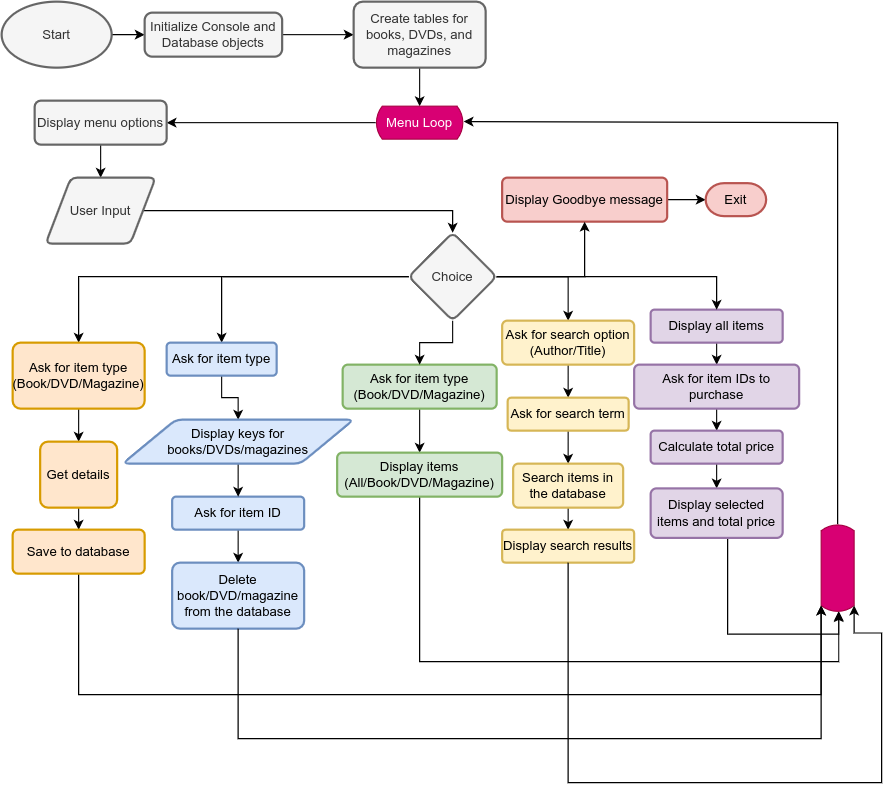

The diagram above was exported from draw.io. Its source (the exported page's mxGraphModel, read from the mxfile embedded in the PNG):
<mxGraphModel dx="880" dy="439" grid="1" gridSize="10" guides="1" tooltips="1" connect="1" arrows="1" fold="1" page="1" pageScale="1" pageWidth="827" pageHeight="1169" math="0" shadow="0">
  <root>
    <mxCell id="WIyWlLk6GJQsqaUBKTNV-0" />
    <mxCell id="WIyWlLk6GJQsqaUBKTNV-1" parent="WIyWlLk6GJQsqaUBKTNV-0" />
    <mxCell id="Gn300BC2PmKgDrVGb0XT-5" value="" style="edgeStyle=orthogonalEdgeStyle;rounded=0;orthogonalLoop=1;jettySize=auto;html=1;" parent="WIyWlLk6GJQsqaUBKTNV-1" source="Gn300BC2PmKgDrVGb0XT-1" target="Gn300BC2PmKgDrVGb0XT-3" edge="1">
      <mxGeometry relative="1" as="geometry" />
    </mxCell>
    <mxCell id="Gn300BC2PmKgDrVGb0XT-1" value="Start" style="strokeWidth=2;html=1;shape=mxgraph.flowchart.start_1;whiteSpace=wrap;fillColor=#f5f5f5;fontColor=#333333;strokeColor=#666666;" parent="WIyWlLk6GJQsqaUBKTNV-1" vertex="1">
      <mxGeometry x="20" y="30" width="100" height="60" as="geometry" />
    </mxCell>
    <mxCell id="Gn300BC2PmKgDrVGb0XT-7" value="" style="edgeStyle=orthogonalEdgeStyle;rounded=0;orthogonalLoop=1;jettySize=auto;html=1;" parent="WIyWlLk6GJQsqaUBKTNV-1" source="Gn300BC2PmKgDrVGb0XT-3" target="Gn300BC2PmKgDrVGb0XT-6" edge="1">
      <mxGeometry relative="1" as="geometry" />
    </mxCell>
    <mxCell id="Gn300BC2PmKgDrVGb0XT-3" value="Initialize Console and Database objects" style="rounded=1;whiteSpace=wrap;html=1;absoluteArcSize=1;arcSize=14;strokeWidth=2;fillColor=#f5f5f5;strokeColor=#666666;fontColor=#333333;" parent="WIyWlLk6GJQsqaUBKTNV-1" vertex="1">
      <mxGeometry x="150" y="40" width="125" height="40" as="geometry" />
    </mxCell>
    <mxCell id="Gn300BC2PmKgDrVGb0XT-9" value="" style="edgeStyle=orthogonalEdgeStyle;rounded=0;orthogonalLoop=1;jettySize=auto;html=1;" parent="WIyWlLk6GJQsqaUBKTNV-1" source="Gn300BC2PmKgDrVGb0XT-6" target="Gn300BC2PmKgDrVGb0XT-8" edge="1">
      <mxGeometry relative="1" as="geometry" />
    </mxCell>
    <mxCell id="Gn300BC2PmKgDrVGb0XT-6" value="Create tables for books, DVDs, and magazines" style="whiteSpace=wrap;html=1;rounded=1;arcSize=14;strokeWidth=2;fillColor=#f5f5f5;strokeColor=#666666;fontColor=#333333;" parent="WIyWlLk6GJQsqaUBKTNV-1" vertex="1">
      <mxGeometry x="340" y="30" width="120" height="60" as="geometry" />
    </mxCell>
    <mxCell id="Gn300BC2PmKgDrVGb0XT-11" value="" style="edgeStyle=orthogonalEdgeStyle;rounded=0;orthogonalLoop=1;jettySize=auto;html=1;" parent="WIyWlLk6GJQsqaUBKTNV-1" source="Gn300BC2PmKgDrVGb0XT-8" target="Gn300BC2PmKgDrVGb0XT-10" edge="1">
      <mxGeometry relative="1" as="geometry" />
    </mxCell>
    <mxCell id="Gn300BC2PmKgDrVGb0XT-8" value="Menu Loop" style="html=1;dashed=0;whiteSpace=wrap;shape=mxgraph.dfd.loop;fillColor=#d80073;strokeColor=#A50040;fontColor=#ffffff;" parent="WIyWlLk6GJQsqaUBKTNV-1" vertex="1">
      <mxGeometry x="360" y="125" width="80" height="30" as="geometry" />
    </mxCell>
    <mxCell id="Gn300BC2PmKgDrVGb0XT-13" value="" style="edgeStyle=orthogonalEdgeStyle;rounded=0;orthogonalLoop=1;jettySize=auto;html=1;exitX=0.5;exitY=1;exitDx=0;exitDy=0;" parent="WIyWlLk6GJQsqaUBKTNV-1" source="Gn300BC2PmKgDrVGb0XT-10" target="Gn300BC2PmKgDrVGb0XT-12" edge="1">
      <mxGeometry relative="1" as="geometry" />
    </mxCell>
    <mxCell id="Gn300BC2PmKgDrVGb0XT-10" value="Display menu options" style="whiteSpace=wrap;html=1;rounded=1;arcSize=14;strokeWidth=2;fillColor=#f5f5f5;strokeColor=#666666;fontColor=#333333;" parent="WIyWlLk6GJQsqaUBKTNV-1" vertex="1">
      <mxGeometry x="50" y="120" width="120" height="40" as="geometry" />
    </mxCell>
    <mxCell id="Rh4wSi7aOPzhmMDv0T1U-12" value="" style="edgeStyle=orthogonalEdgeStyle;rounded=0;orthogonalLoop=1;jettySize=auto;html=1;entryX=0.5;entryY=0;entryDx=0;entryDy=0;" edge="1" parent="WIyWlLk6GJQsqaUBKTNV-1" source="Gn300BC2PmKgDrVGb0XT-12" target="Gn300BC2PmKgDrVGb0XT-14">
      <mxGeometry relative="1" as="geometry">
        <mxPoint x="250" y="230" as="targetPoint" />
      </mxGeometry>
    </mxCell>
    <mxCell id="Gn300BC2PmKgDrVGb0XT-12" value="User Input" style="shape=parallelogram;html=1;strokeWidth=2;perimeter=parallelogramPerimeter;whiteSpace=wrap;rounded=1;arcSize=12;size=0.23;fillColor=#f5f5f5;fontColor=#333333;strokeColor=#666666;" parent="WIyWlLk6GJQsqaUBKTNV-1" vertex="1">
      <mxGeometry x="60" y="190" width="100" height="60" as="geometry" />
    </mxCell>
    <mxCell id="Gn300BC2PmKgDrVGb0XT-17" value="" style="edgeStyle=orthogonalEdgeStyle;rounded=0;orthogonalLoop=1;jettySize=auto;html=1;" parent="WIyWlLk6GJQsqaUBKTNV-1" source="Gn300BC2PmKgDrVGb0XT-14" target="Gn300BC2PmKgDrVGb0XT-16" edge="1">
      <mxGeometry relative="1" as="geometry" />
    </mxCell>
    <mxCell id="Gn300BC2PmKgDrVGb0XT-34" value="" style="edgeStyle=orthogonalEdgeStyle;rounded=0;orthogonalLoop=1;jettySize=auto;html=1;" parent="WIyWlLk6GJQsqaUBKTNV-1" source="Gn300BC2PmKgDrVGb0XT-14" target="Gn300BC2PmKgDrVGb0XT-30" edge="1">
      <mxGeometry relative="1" as="geometry" />
    </mxCell>
    <mxCell id="Rh4wSi7aOPzhmMDv0T1U-25" value="" style="edgeStyle=orthogonalEdgeStyle;rounded=0;orthogonalLoop=1;jettySize=auto;html=1;entryX=0.5;entryY=0;entryDx=0;entryDy=0;" edge="1" parent="WIyWlLk6GJQsqaUBKTNV-1" source="Gn300BC2PmKgDrVGb0XT-14" target="Rh4wSi7aOPzhmMDv0T1U-1">
      <mxGeometry relative="1" as="geometry" />
    </mxCell>
    <mxCell id="Gn300BC2PmKgDrVGb0XT-14" value="Choice" style="rhombus;whiteSpace=wrap;html=1;strokeWidth=2;rounded=1;arcSize=12;fillColor=#f5f5f5;fontColor=#333333;strokeColor=#666666;" parent="WIyWlLk6GJQsqaUBKTNV-1" vertex="1">
      <mxGeometry x="390" y="240" width="80" height="80" as="geometry" />
    </mxCell>
    <mxCell id="Gn300BC2PmKgDrVGb0XT-19" value="" style="edgeStyle=orthogonalEdgeStyle;rounded=0;orthogonalLoop=1;jettySize=auto;html=1;" parent="WIyWlLk6GJQsqaUBKTNV-1" source="Gn300BC2PmKgDrVGb0XT-16" target="Gn300BC2PmKgDrVGb0XT-18" edge="1">
      <mxGeometry relative="1" as="geometry" />
    </mxCell>
    <mxCell id="Gn300BC2PmKgDrVGb0XT-16" value="Ask for item type&lt;div&gt;(Book/DVD/Magazine)&lt;br&gt;&lt;/div&gt;" style="whiteSpace=wrap;html=1;strokeWidth=2;rounded=1;arcSize=12;fillColor=#ffe6cc;strokeColor=#d79b00;" parent="WIyWlLk6GJQsqaUBKTNV-1" vertex="1">
      <mxGeometry x="30" y="340" width="120" height="60" as="geometry" />
    </mxCell>
    <mxCell id="Gn300BC2PmKgDrVGb0XT-21" value="" style="edgeStyle=orthogonalEdgeStyle;rounded=0;orthogonalLoop=1;jettySize=auto;html=1;" parent="WIyWlLk6GJQsqaUBKTNV-1" source="Gn300BC2PmKgDrVGb0XT-18" target="Gn300BC2PmKgDrVGb0XT-20" edge="1">
      <mxGeometry relative="1" as="geometry" />
    </mxCell>
    <mxCell id="Gn300BC2PmKgDrVGb0XT-18" value="Get details" style="whiteSpace=wrap;html=1;strokeWidth=2;rounded=1;arcSize=12;fillColor=#ffe6cc;strokeColor=#d79b00;" parent="WIyWlLk6GJQsqaUBKTNV-1" vertex="1">
      <mxGeometry x="55" y="430" width="70" height="60" as="geometry" />
    </mxCell>
    <mxCell id="Rh4wSi7aOPzhmMDv0T1U-35" value="" style="edgeStyle=orthogonalEdgeStyle;rounded=0;orthogonalLoop=1;jettySize=auto;html=1;entryX=0;entryY=0;entryDx=6;entryDy=0;entryPerimeter=0;" edge="1" parent="WIyWlLk6GJQsqaUBKTNV-1" source="Gn300BC2PmKgDrVGb0XT-20" target="Rh4wSi7aOPzhmMDv0T1U-26">
      <mxGeometry relative="1" as="geometry">
        <mxPoint x="90" y="620" as="targetPoint" />
        <Array as="points">
          <mxPoint x="90" y="660" />
          <mxPoint x="765" y="660" />
        </Array>
      </mxGeometry>
    </mxCell>
    <mxCell id="Gn300BC2PmKgDrVGb0XT-20" value="Save to database" style="whiteSpace=wrap;html=1;strokeWidth=2;rounded=1;arcSize=12;fillColor=#ffe6cc;strokeColor=#d79b00;" parent="WIyWlLk6GJQsqaUBKTNV-1" vertex="1">
      <mxGeometry x="30" y="510" width="120" height="40" as="geometry" />
    </mxCell>
    <mxCell id="Rh4wSi7aOPzhmMDv0T1U-10" value="" style="edgeStyle=orthogonalEdgeStyle;rounded=0;orthogonalLoop=1;jettySize=auto;html=1;entryX=0.5;entryY=0;entryDx=0;entryDy=0;" edge="1" parent="WIyWlLk6GJQsqaUBKTNV-1" source="Gn300BC2PmKgDrVGb0XT-30" target="Gn300BC2PmKgDrVGb0XT-38">
      <mxGeometry relative="1" as="geometry">
        <mxPoint x="230" y="480" as="targetPoint" />
      </mxGeometry>
    </mxCell>
    <mxCell id="Gn300BC2PmKgDrVGb0XT-30" value="Ask for item type" style="whiteSpace=wrap;html=1;strokeWidth=2;rounded=1;arcSize=12;fillColor=#dae8fc;strokeColor=#6c8ebf;" parent="WIyWlLk6GJQsqaUBKTNV-1" vertex="1">
      <mxGeometry x="170" y="340" width="100" height="30" as="geometry" />
    </mxCell>
    <mxCell id="Rh4wSi7aOPzhmMDv0T1U-27" value="" style="edgeStyle=orthogonalEdgeStyle;rounded=0;orthogonalLoop=1;jettySize=auto;html=1;" edge="1" parent="WIyWlLk6GJQsqaUBKTNV-1" source="Gn300BC2PmKgDrVGb0XT-33" target="Gn300BC2PmKgDrVGb0XT-41">
      <mxGeometry relative="1" as="geometry" />
    </mxCell>
    <mxCell id="Gn300BC2PmKgDrVGb0XT-33" value="Ask for item ID" style="whiteSpace=wrap;html=1;strokeWidth=2;rounded=1;arcSize=12;fillColor=#dae8fc;strokeColor=#6c8ebf;" parent="WIyWlLk6GJQsqaUBKTNV-1" vertex="1">
      <mxGeometry x="175" y="480" width="120" height="30" as="geometry" />
    </mxCell>
    <mxCell id="Gn300BC2PmKgDrVGb0XT-40" value="" style="edgeStyle=orthogonalEdgeStyle;rounded=0;orthogonalLoop=1;jettySize=auto;html=1;" parent="WIyWlLk6GJQsqaUBKTNV-1" source="Gn300BC2PmKgDrVGb0XT-38" target="Gn300BC2PmKgDrVGb0XT-33" edge="1">
      <mxGeometry relative="1" as="geometry" />
    </mxCell>
    <mxCell id="Gn300BC2PmKgDrVGb0XT-38" value="Display keys for books/DVDs/magazines" style="shape=parallelogram;html=1;strokeWidth=2;perimeter=parallelogramPerimeter;whiteSpace=wrap;rounded=1;arcSize=12;size=0.23;fillColor=#dae8fc;strokeColor=#6c8ebf;" parent="WIyWlLk6GJQsqaUBKTNV-1" vertex="1">
      <mxGeometry x="130" y="410" width="210" height="40" as="geometry" />
    </mxCell>
    <mxCell id="Gn300BC2PmKgDrVGb0XT-41" value="Delete book/DVD/magazine from the database" style="whiteSpace=wrap;html=1;strokeWidth=2;rounded=1;arcSize=12;fillColor=#dae8fc;strokeColor=#6c8ebf;" parent="WIyWlLk6GJQsqaUBKTNV-1" vertex="1">
      <mxGeometry x="175" y="540" width="120" height="60" as="geometry" />
    </mxCell>
    <mxCell id="Gn300BC2PmKgDrVGb0XT-43" value="" style="edgeStyle=orthogonalEdgeStyle;rounded=0;orthogonalLoop=1;jettySize=auto;html=1;" parent="WIyWlLk6GJQsqaUBKTNV-1" source="Gn300BC2PmKgDrVGb0XT-44" target="Gn300BC2PmKgDrVGb0XT-46" edge="1">
      <mxGeometry relative="1" as="geometry" />
    </mxCell>
    <mxCell id="Gn300BC2PmKgDrVGb0XT-44" value="Ask for item type&lt;div&gt;(Book/DVD/Magazine)&lt;/div&gt;" style="whiteSpace=wrap;html=1;strokeWidth=2;rounded=1;arcSize=12;fillColor=#d5e8d4;strokeColor=#82b366;" parent="WIyWlLk6GJQsqaUBKTNV-1" vertex="1">
      <mxGeometry x="330" y="360" width="140" height="40" as="geometry" />
    </mxCell>
    <mxCell id="Rh4wSi7aOPzhmMDv0T1U-41" value="" style="edgeStyle=orthogonalEdgeStyle;rounded=0;orthogonalLoop=1;jettySize=auto;html=1;entryX=0;entryY=0.533;entryDx=0;entryDy=0;entryPerimeter=0;" edge="1" parent="WIyWlLk6GJQsqaUBKTNV-1" source="Gn300BC2PmKgDrVGb0XT-46" target="Rh4wSi7aOPzhmMDv0T1U-26">
      <mxGeometry relative="1" as="geometry">
        <mxPoint x="400" y="550" as="targetPoint" />
        <Array as="points">
          <mxPoint x="400" y="630" />
          <mxPoint x="781" y="630" />
        </Array>
      </mxGeometry>
    </mxCell>
    <mxCell id="Gn300BC2PmKgDrVGb0XT-46" value="Display items&lt;div&gt;(All/Book/DVD/Magazine)&lt;/div&gt;" style="whiteSpace=wrap;html=1;strokeWidth=2;rounded=1;arcSize=12;fillColor=#d5e8d4;strokeColor=#82b366;" parent="WIyWlLk6GJQsqaUBKTNV-1" vertex="1">
      <mxGeometry x="325" y="440" width="150" height="40" as="geometry" />
    </mxCell>
    <mxCell id="Rh4wSi7aOPzhmMDv0T1U-0" value="" style="edgeStyle=orthogonalEdgeStyle;rounded=0;orthogonalLoop=1;jettySize=auto;html=1;" edge="1" parent="WIyWlLk6GJQsqaUBKTNV-1" source="Rh4wSi7aOPzhmMDv0T1U-1" target="Rh4wSi7aOPzhmMDv0T1U-2">
      <mxGeometry relative="1" as="geometry" />
    </mxCell>
    <mxCell id="Rh4wSi7aOPzhmMDv0T1U-1" value="Ask for search option&lt;div&gt;(Author/Title)&lt;/div&gt;" style="whiteSpace=wrap;html=1;strokeWidth=2;rounded=1;arcSize=12;fillColor=#fff2cc;strokeColor=#d6b656;" vertex="1" parent="WIyWlLk6GJQsqaUBKTNV-1">
      <mxGeometry x="475" y="320" width="120" height="40" as="geometry" />
    </mxCell>
    <mxCell id="Rh4wSi7aOPzhmMDv0T1U-5" value="" style="edgeStyle=orthogonalEdgeStyle;rounded=0;orthogonalLoop=1;jettySize=auto;html=1;" edge="1" parent="WIyWlLk6GJQsqaUBKTNV-1" source="Rh4wSi7aOPzhmMDv0T1U-2" target="Rh4wSi7aOPzhmMDv0T1U-4">
      <mxGeometry relative="1" as="geometry" />
    </mxCell>
    <mxCell id="Rh4wSi7aOPzhmMDv0T1U-2" value="Ask for search term" style="whiteSpace=wrap;html=1;strokeWidth=2;rounded=1;arcSize=12;fillColor=#fff2cc;strokeColor=#d6b656;" vertex="1" parent="WIyWlLk6GJQsqaUBKTNV-1">
      <mxGeometry x="480" y="390" width="110" height="30" as="geometry" />
    </mxCell>
    <mxCell id="Rh4wSi7aOPzhmMDv0T1U-3" value="" style="edgeStyle=orthogonalEdgeStyle;rounded=0;orthogonalLoop=1;jettySize=auto;html=1;entryX=0.5;entryY=0;entryDx=0;entryDy=0;exitX=0.5;exitY=1;exitDx=0;exitDy=0;" edge="1" parent="WIyWlLk6GJQsqaUBKTNV-1" source="Gn300BC2PmKgDrVGb0XT-14" target="Gn300BC2PmKgDrVGb0XT-44">
      <mxGeometry relative="1" as="geometry">
        <mxPoint x="340" y="600" as="sourcePoint" />
        <mxPoint x="540" y="490" as="targetPoint" />
      </mxGeometry>
    </mxCell>
    <mxCell id="Rh4wSi7aOPzhmMDv0T1U-7" value="" style="edgeStyle=orthogonalEdgeStyle;rounded=0;orthogonalLoop=1;jettySize=auto;html=1;" edge="1" parent="WIyWlLk6GJQsqaUBKTNV-1" source="Rh4wSi7aOPzhmMDv0T1U-4" target="Rh4wSi7aOPzhmMDv0T1U-6">
      <mxGeometry relative="1" as="geometry" />
    </mxCell>
    <mxCell id="Rh4wSi7aOPzhmMDv0T1U-4" value="Search items in the database" style="whiteSpace=wrap;html=1;strokeWidth=2;rounded=1;arcSize=12;fillColor=#fff2cc;strokeColor=#d6b656;" vertex="1" parent="WIyWlLk6GJQsqaUBKTNV-1">
      <mxGeometry x="485" y="450" width="100" height="40" as="geometry" />
    </mxCell>
    <mxCell id="Rh4wSi7aOPzhmMDv0T1U-6" value="Display search results" style="whiteSpace=wrap;html=1;strokeWidth=2;rounded=1;arcSize=12;fillColor=#fff2cc;strokeColor=#d6b656;" vertex="1" parent="WIyWlLk6GJQsqaUBKTNV-1">
      <mxGeometry x="475" y="510" width="120" height="30" as="geometry" />
    </mxCell>
    <mxCell id="Rh4wSi7aOPzhmMDv0T1U-13" value="" style="edgeStyle=orthogonalEdgeStyle;rounded=0;orthogonalLoop=1;jettySize=auto;html=1;" edge="1" parent="WIyWlLk6GJQsqaUBKTNV-1" source="Rh4wSi7aOPzhmMDv0T1U-14" target="Rh4wSi7aOPzhmMDv0T1U-15">
      <mxGeometry relative="1" as="geometry" />
    </mxCell>
    <mxCell id="Rh4wSi7aOPzhmMDv0T1U-14" value="Display all items" style="whiteSpace=wrap;html=1;strokeWidth=2;rounded=1;arcSize=12;fillColor=#e1d5e7;strokeColor=#9673a6;" vertex="1" parent="WIyWlLk6GJQsqaUBKTNV-1">
      <mxGeometry x="610" y="310" width="120" height="30" as="geometry" />
    </mxCell>
    <mxCell id="Rh4wSi7aOPzhmMDv0T1U-17" value="" style="edgeStyle=orthogonalEdgeStyle;rounded=0;orthogonalLoop=1;jettySize=auto;html=1;" edge="1" parent="WIyWlLk6GJQsqaUBKTNV-1" source="Rh4wSi7aOPzhmMDv0T1U-15" target="Rh4wSi7aOPzhmMDv0T1U-16">
      <mxGeometry relative="1" as="geometry" />
    </mxCell>
    <mxCell id="Rh4wSi7aOPzhmMDv0T1U-15" value="Ask for item IDs to purchase" style="whiteSpace=wrap;html=1;strokeWidth=2;rounded=1;arcSize=12;fillColor=#e1d5e7;strokeColor=#9673a6;" vertex="1" parent="WIyWlLk6GJQsqaUBKTNV-1">
      <mxGeometry x="595" y="360" width="150" height="40" as="geometry" />
    </mxCell>
    <mxCell id="Rh4wSi7aOPzhmMDv0T1U-19" value="" style="edgeStyle=orthogonalEdgeStyle;rounded=0;orthogonalLoop=1;jettySize=auto;html=1;" edge="1" parent="WIyWlLk6GJQsqaUBKTNV-1" source="Rh4wSi7aOPzhmMDv0T1U-16" target="Rh4wSi7aOPzhmMDv0T1U-18">
      <mxGeometry relative="1" as="geometry" />
    </mxCell>
    <mxCell id="Rh4wSi7aOPzhmMDv0T1U-16" value="Calculate total price" style="whiteSpace=wrap;html=1;strokeWidth=2;rounded=1;arcSize=12;fillColor=#e1d5e7;strokeColor=#9673a6;" vertex="1" parent="WIyWlLk6GJQsqaUBKTNV-1">
      <mxGeometry x="610" y="420" width="120" height="30" as="geometry" />
    </mxCell>
    <mxCell id="Rh4wSi7aOPzhmMDv0T1U-49" value="" style="edgeStyle=orthogonalEdgeStyle;rounded=0;orthogonalLoop=1;jettySize=auto;html=1;entryX=0.013;entryY=0.533;entryDx=0;entryDy=0;entryPerimeter=0;" edge="1" parent="WIyWlLk6GJQsqaUBKTNV-1" source="Rh4wSi7aOPzhmMDv0T1U-18" target="Rh4wSi7aOPzhmMDv0T1U-26">
      <mxGeometry relative="1" as="geometry">
        <mxPoint x="670" y="590" as="targetPoint" />
        <Array as="points">
          <mxPoint x="680" y="605" />
          <mxPoint x="781" y="605" />
        </Array>
      </mxGeometry>
    </mxCell>
    <mxCell id="Rh4wSi7aOPzhmMDv0T1U-18" value="Display selected items and total price" style="whiteSpace=wrap;html=1;strokeWidth=2;rounded=1;arcSize=12;fillColor=#e1d5e7;strokeColor=#9673a6;" vertex="1" parent="WIyWlLk6GJQsqaUBKTNV-1">
      <mxGeometry x="610" y="472.5" width="120" height="45" as="geometry" />
    </mxCell>
    <mxCell id="Rh4wSi7aOPzhmMDv0T1U-51" value="" style="edgeStyle=orthogonalEdgeStyle;rounded=0;orthogonalLoop=1;jettySize=auto;html=1;entryX=0;entryY=0.5;entryDx=0;entryDy=0;entryPerimeter=0;" edge="1" parent="WIyWlLk6GJQsqaUBKTNV-1" source="Rh4wSi7aOPzhmMDv0T1U-22" target="Rh4wSi7aOPzhmMDv0T1U-52">
      <mxGeometry relative="1" as="geometry">
        <mxPoint x="740" y="210" as="targetPoint" />
      </mxGeometry>
    </mxCell>
    <mxCell id="Rh4wSi7aOPzhmMDv0T1U-22" value="Display Goodbye message" style="whiteSpace=wrap;html=1;strokeWidth=2;rounded=1;arcSize=12;fillColor=#f8cecc;strokeColor=#b85450;" vertex="1" parent="WIyWlLk6GJQsqaUBKTNV-1">
      <mxGeometry x="475" y="190" width="150" height="40" as="geometry" />
    </mxCell>
    <mxCell id="Rh4wSi7aOPzhmMDv0T1U-47" value="" style="edgeStyle=orthogonalEdgeStyle;rounded=0;orthogonalLoop=1;jettySize=auto;html=1;entryX=1;entryY=0.467;entryDx=0;entryDy=0;entryPerimeter=0;" edge="1" parent="WIyWlLk6GJQsqaUBKTNV-1" source="Rh4wSi7aOPzhmMDv0T1U-26" target="Gn300BC2PmKgDrVGb0XT-8">
      <mxGeometry relative="1" as="geometry">
        <mxPoint x="780" y="210" as="targetPoint" />
        <Array as="points">
          <mxPoint x="780" y="140" />
        </Array>
      </mxGeometry>
    </mxCell>
    <mxCell id="Rh4wSi7aOPzhmMDv0T1U-26" value="" style="html=1;dashed=0;whiteSpace=wrap;shape=mxgraph.dfd.loop;rotation=-90;fillColor=#d80073;fontColor=#ffffff;strokeColor=#A50040;" vertex="1" parent="WIyWlLk6GJQsqaUBKTNV-1">
      <mxGeometry x="740" y="530" width="80" height="30" as="geometry" />
    </mxCell>
    <mxCell id="Rh4wSi7aOPzhmMDv0T1U-29" value="" style="edgeStyle=orthogonalEdgeStyle;rounded=0;orthogonalLoop=1;jettySize=auto;html=1;entryX=0.5;entryY=1;entryDx=0;entryDy=0;exitX=1;exitY=0.5;exitDx=0;exitDy=0;" edge="1" parent="WIyWlLk6GJQsqaUBKTNV-1" source="Gn300BC2PmKgDrVGb0XT-14" target="Rh4wSi7aOPzhmMDv0T1U-22">
      <mxGeometry relative="1" as="geometry">
        <mxPoint x="480" y="300" as="sourcePoint" />
        <mxPoint x="620" y="360" as="targetPoint" />
      </mxGeometry>
    </mxCell>
    <mxCell id="Rh4wSi7aOPzhmMDv0T1U-32" value="" style="edgeStyle=orthogonalEdgeStyle;rounded=0;orthogonalLoop=1;jettySize=auto;html=1;entryX=0.5;entryY=0;entryDx=0;entryDy=0;exitX=1;exitY=0.5;exitDx=0;exitDy=0;" edge="1" parent="WIyWlLk6GJQsqaUBKTNV-1" source="Gn300BC2PmKgDrVGb0XT-14" target="Rh4wSi7aOPzhmMDv0T1U-14">
      <mxGeometry relative="1" as="geometry">
        <mxPoint x="480" y="290" as="sourcePoint" />
        <mxPoint x="545" y="250" as="targetPoint" />
      </mxGeometry>
    </mxCell>
    <mxCell id="Rh4wSi7aOPzhmMDv0T1U-36" value="" style="edgeStyle=orthogonalEdgeStyle;rounded=0;orthogonalLoop=1;jettySize=auto;html=1;exitX=0.5;exitY=1;exitDx=0;exitDy=0;entryX=0;entryY=0;entryDx=6;entryDy=0;entryPerimeter=0;" edge="1" parent="WIyWlLk6GJQsqaUBKTNV-1" source="Gn300BC2PmKgDrVGb0XT-41" target="Rh4wSi7aOPzhmMDv0T1U-26">
      <mxGeometry relative="1" as="geometry">
        <mxPoint x="240" y="620" as="sourcePoint" />
        <mxPoint x="240" y="690" as="targetPoint" />
        <Array as="points">
          <mxPoint x="235" y="700" />
          <mxPoint x="765" y="700" />
        </Array>
      </mxGeometry>
    </mxCell>
    <mxCell id="Rh4wSi7aOPzhmMDv0T1U-38" value="" style="edgeStyle=orthogonalEdgeStyle;rounded=0;orthogonalLoop=1;jettySize=auto;html=1;exitX=0.5;exitY=1;exitDx=0;exitDy=0;entryX=0;entryY=0;entryDx=6;entryDy=30;entryPerimeter=0;" edge="1" parent="WIyWlLk6GJQsqaUBKTNV-1" source="Rh4wSi7aOPzhmMDv0T1U-6" target="Rh4wSi7aOPzhmMDv0T1U-26">
      <mxGeometry relative="1" as="geometry">
        <mxPoint x="580" y="660" as="sourcePoint" />
        <mxPoint x="780" y="610" as="targetPoint" />
        <Array as="points">
          <mxPoint x="535" y="740" />
          <mxPoint x="820" y="740" />
          <mxPoint x="820" y="604" />
        </Array>
      </mxGeometry>
    </mxCell>
    <mxCell id="Rh4wSi7aOPzhmMDv0T1U-52" value="Exit" style="strokeWidth=2;html=1;shape=mxgraph.flowchart.terminator;whiteSpace=wrap;fillColor=#f8cecc;strokeColor=#b85450;" vertex="1" parent="WIyWlLk6GJQsqaUBKTNV-1">
      <mxGeometry x="660" y="195" width="55" height="30" as="geometry" />
    </mxCell>
  </root>
</mxGraphModel>